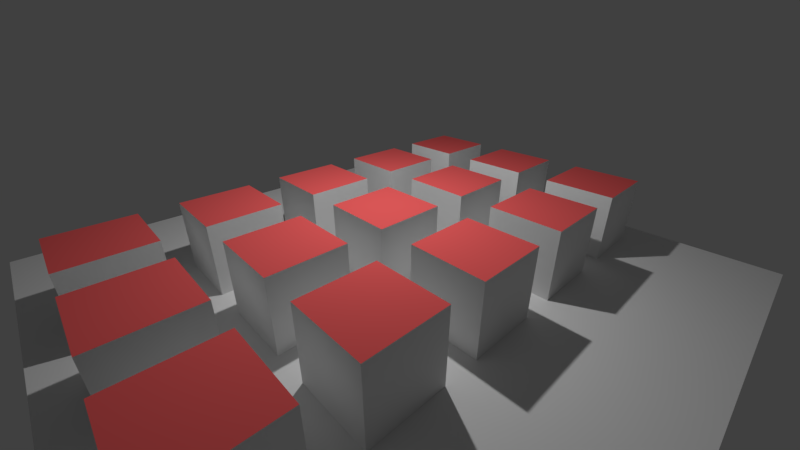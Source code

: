 # Source: inst.blend  (saved by Blender 2.79.1; exported with 4.5.12 LTS)
import bpy
from mathutils import Matrix  # noqa: F401  (used for matrix-valued properties, if any)

bpy.ops.wm.read_factory_settings(use_empty=True)
scene = bpy.context.scene
scene.name = 'Scene'

# ---- collections
col_collection_1 = bpy.data.collections.new('Collection 1'); scene.collection.children.link(col_collection_1)

# ---- materials (node trees are filled in below, after node groups)
mat_material = bpy.data.materials.new('Material')
mat_material.alpha_threshold = 0.0
mat_material.roughness = 0.5
mat_material.line_color = (0.0, 0.0, 0.0, 1.0)
mat_material_001 = bpy.data.materials.new('Material.001')
mat_material_001.alpha_threshold = 0.0
mat_material_001.roughness = 0.5

# ---- material node trees
mat_material.use_nodes = True; mat_material.node_tree.nodes.clear()
_N = mat_material.node_tree.nodes; _L = mat_material.node_tree.links
n0 = _N.new('ShaderNodeOutputMaterial'); n0.name = 'Material Output'; n0.location = (300, 300)
n1 = _N.new('ShaderNodeBsdfDiffuse'); n1.name = 'Diffuse BSDF'; n1.location = (10, 300)
_L.new(n1.outputs[0], n0.inputs[0])
n0.is_active_output = True
mat_material_001.use_nodes = True; mat_material_001.node_tree.nodes.clear()
_N = mat_material_001.node_tree.nodes; _L = mat_material_001.node_tree.links
n0 = _N.new('ShaderNodeOutputMaterial'); n0.name = 'Material Output'; n0.location = (300, 300)
n1 = _N.new('ShaderNodeBsdfDiffuse'); n1.name = 'Diffuse BSDF'; n1.location = (10, 300)
n1.inputs[0].default_value = (0.8, 0.1081, 0.1081, 1.0)
_L.new(n1.outputs[0], n0.inputs[0])
n0.is_active_output = True

# ---- world
world_world = bpy.data.worlds.new('World'); scene.world = world_world
world_world.use_nodes = True; world_world.node_tree.nodes.clear()
_N = world_world.node_tree.nodes; _L = world_world.node_tree.links
n0 = _N.new('ShaderNodeOutputWorld'); n0.name = 'World Output'; n0.location = (300, 300)
n1 = _N.new('ShaderNodeBackground'); n1.name = 'Background'; n1.location = (10, 300)
n1.inputs[0].default_value = (0.05088, 0.05088, 0.05088, 1.0)
_L.new(n1.outputs[0], n0.inputs[0])
n0.is_active_output = True
world_world.color = (0.05088, 0.05088, 0.05088)
world_world.use_sun_shadow = False
world_world.sun_shadow_jitter_overblur = 0.0
world_world.cycles.sampling_method = 'MANUAL'

# ---- cameras
cam_camera = bpy.data.cameras.new('Camera')
cam_camera.clip_end = 200.0
cam_camera.lens = 16.0
cam_camera.sensor_width = 32.0
cam_camera.sensor_height = 18.0
cam_camera.ortho_scale = 7.314
cam_camera.dof.focus_distance = 0.0

# ---- lights
light_lamp = bpy.data.lights.new('Lamp', 'POINT')
light_lamp.transmission_factor = 0.0
light_lamp.cutoff_distance = 30.0
light_lamp.energy = 1000.0
light_lamp.shadow_buffer_clip_start = 1.001
light_lamp.shadow_soft_size = 0.1
light_lamp.shadow_maximum_resolution = 0.006
light_lamp.use_absolute_resolution = True

# ---- meshes
me_plane = bpy.data.meshes.new('Plane')
me_plane.from_pydata([(-1.0, -1.0, 0.0), (1.0, -1.0, 0.0), (-1.0, 1.0, 0.0), (1.0, 1.0, 0.0)], [], [(0, 1, 3, 2)])
me_plane.use_remesh_preserve_volume = False
me_plane.use_remesh_preserve_attributes = False
me_plane.use_mirror_vertex_groups = False
me_plane.update()
me_cube = bpy.data.meshes.new('Cube')
me_cube.from_pydata([(1.0, 1.0, -1.0), (1.0, -1.0, -1.0), (-1.0, -1.0, -1.0), (-1.0, 1.0, -1.0), (1.0, 1.0, 1.0), (1.0, -1.0, 1.0), (-1.0, -1.0, 1.0), (-1.0, 1.0, 1.0)], [], [(0, 1, 2, 3), (4, 7, 6, 5), (0, 4, 5, 1), (1, 5, 6, 2), (2, 6, 7, 3), (4, 0, 3, 7)])
me_cube.polygons.foreach_set('material_index', [0, 1, 0, 0, 0, 0])
me_cube.materials.append(mat_material)
me_cube.materials.append(mat_material_001)
me_cube.use_remesh_preserve_volume = False
me_cube.use_remesh_preserve_attributes = False
me_cube.use_mirror_vertex_groups = False
me_cube.update()

# ---- objects
ob_plane = bpy.data.objects.new('Plane', me_plane)
ob_cube = bpy.data.objects.new('Cube', me_cube)
ob_cube_014 = bpy.data.objects.new('Cube.014', me_cube)
ob_cube_013 = bpy.data.objects.new('Cube.013', me_cube)
ob_cube_012 = bpy.data.objects.new('Cube.012', me_cube)
ob_cube_011 = bpy.data.objects.new('Cube.011', me_cube)
ob_cube_010 = bpy.data.objects.new('Cube.010', me_cube)
ob_cube_009 = bpy.data.objects.new('Cube.009', me_cube)
ob_cube_008 = bpy.data.objects.new('Cube.008', me_cube)
ob_cube_007 = bpy.data.objects.new('Cube.007', me_cube)
ob_cube_006 = bpy.data.objects.new('Cube.006', me_cube)
ob_cube_005 = bpy.data.objects.new('Cube.005', me_cube)
ob_cube_004 = bpy.data.objects.new('Cube.004', me_cube)
ob_cube_003 = bpy.data.objects.new('Cube.003', me_cube)
ob_cube_002 = bpy.data.objects.new('Cube.002', me_cube)
ob_cube_001 = bpy.data.objects.new('Cube.001', me_cube)
ob_lamp = bpy.data.objects.new('Lamp', light_lamp)
ob_camera = bpy.data.objects.new('Camera', cam_camera)

# ---- transforms, parenting, visibility, modifiers, constraints
ob_plane.location = (0.0, 0.0, -1.0)
ob_plane.scale = (8.0, 8.0, 8.0)
ob_plane.lineart.crease_threshold = 0.0
ob_cube.location = (0.0, 0.0, 0.0)
ob_cube.lock_rotations_4d = False
ob_cube.empty_display_type = 'ARROWS'
ob_cube.lineart.crease_threshold = 0.0
ob_cube_014.parent = ob_cube
ob_cube_014.location = (3.0, 6.0, 0.0)
ob_cube_014.lock_rotations_4d = False
ob_cube_014.empty_display_type = 'ARROWS'
ob_cube_014.lineart.crease_threshold = 0.0
ob_cube_013.parent = ob_cube
ob_cube_013.location = (3.0, 3.0, 0.0)
ob_cube_013.lock_rotations_4d = False
ob_cube_013.empty_display_type = 'ARROWS'
ob_cube_013.lineart.crease_threshold = 0.0
ob_cube_012.parent = ob_cube
ob_cube_012.location = (3.0, 0.0, 0.0)
ob_cube_012.lock_rotations_4d = False
ob_cube_012.empty_display_type = 'ARROWS'
ob_cube_012.lineart.crease_threshold = 0.0
ob_cube_011.parent = ob_cube
ob_cube_011.location = (3.0, -6.0, 0.0)
ob_cube_011.lock_rotations_4d = False
ob_cube_011.empty_display_type = 'ARROWS'
ob_cube_011.lineart.crease_threshold = 0.0
ob_cube_010.parent = ob_cube
ob_cube_010.location = (3.0, -3.0, 0.0)
ob_cube_010.lock_rotations_4d = False
ob_cube_010.empty_display_type = 'ARROWS'
ob_cube_010.lineart.crease_threshold = 0.0
ob_cube_009.parent = ob_cube
ob_cube_009.location = (-3.0, -3.0, 0.0)
ob_cube_009.lock_rotations_4d = False
ob_cube_009.empty_display_type = 'ARROWS'
ob_cube_009.lineart.crease_threshold = 0.0
ob_cube_008.parent = ob_cube
ob_cube_008.location = (-3.0, -6.0, 0.0)
ob_cube_008.lock_rotations_4d = False
ob_cube_008.empty_display_type = 'ARROWS'
ob_cube_008.lineart.crease_threshold = 0.0
ob_cube_007.parent = ob_cube
ob_cube_007.location = (-3.0, 0.0, 0.0)
ob_cube_007.lock_rotations_4d = False
ob_cube_007.empty_display_type = 'ARROWS'
ob_cube_007.lineart.crease_threshold = 0.0
ob_cube_006.parent = ob_cube
ob_cube_006.location = (-3.0, 3.0, 0.0)
ob_cube_006.lock_rotations_4d = False
ob_cube_006.empty_display_type = 'ARROWS'
ob_cube_006.lineart.crease_threshold = 0.0
ob_cube_005.parent = ob_cube
ob_cube_005.location = (-3.0, 6.0, 0.0)
ob_cube_005.lock_rotations_4d = False
ob_cube_005.empty_display_type = 'ARROWS'
ob_cube_005.lineart.crease_threshold = 0.0
ob_cube_004.parent = ob_cube
ob_cube_004.location = (0.0, -6.0, 0.0)
ob_cube_004.lock_rotations_4d = False
ob_cube_004.empty_display_type = 'ARROWS'
ob_cube_004.lineart.crease_threshold = 0.0
ob_cube_003.parent = ob_cube
ob_cube_003.location = (0.0, -3.0, 0.0)
ob_cube_003.lock_rotations_4d = False
ob_cube_003.empty_display_type = 'ARROWS'
ob_cube_003.lineart.crease_threshold = 0.0
ob_cube_002.parent = ob_cube
ob_cube_002.location = (0.0, 6.0, 0.0)
ob_cube_002.lock_rotations_4d = False
ob_cube_002.empty_display_type = 'ARROWS'
ob_cube_002.lineart.crease_threshold = 0.0
ob_cube_001.parent = ob_cube
ob_cube_001.location = (0.0, 3.0, 0.0)
ob_cube_001.lock_rotations_4d = False
ob_cube_001.empty_display_type = 'ARROWS'
ob_cube_001.lineart.crease_threshold = 0.0
ob_lamp.location = (0.0, 0.0, 6.589)
ob_lamp.rotation_euler = (0.6503, 0.05522, 1.866)
ob_lamp.lock_rotations_4d = False
ob_lamp.empty_display_type = 'ARROWS'
ob_lamp.color = (0.0, 0.0, 0.0, 0.0)
ob_lamp.lineart.crease_threshold = 0.0
ob_camera.location = (7.481, -6.508, 5.344)
ob_camera.rotation_euler = (1.109, 0.0, 0.8149)
ob_camera.lock_rotations_4d = False
ob_camera.empty_display_type = 'ARROWS'
ob_camera.color = (0.0, 0.0, 0.0, 0.0)
ob_camera.display_type = 'WIRE'
ob_camera.lineart.crease_threshold = 0.0

# ---- collection membership
col_collection_1.objects.link(ob_plane)
col_collection_1.objects.link(ob_cube)
col_collection_1.objects.link(ob_cube_014)
col_collection_1.objects.link(ob_cube_013)
col_collection_1.objects.link(ob_cube_012)
col_collection_1.objects.link(ob_cube_011)
col_collection_1.objects.link(ob_cube_010)
col_collection_1.objects.link(ob_cube_009)
col_collection_1.objects.link(ob_cube_008)
col_collection_1.objects.link(ob_cube_007)
col_collection_1.objects.link(ob_cube_006)
col_collection_1.objects.link(ob_cube_005)
col_collection_1.objects.link(ob_cube_004)
col_collection_1.objects.link(ob_cube_003)
col_collection_1.objects.link(ob_cube_002)
col_collection_1.objects.link(ob_cube_001)
col_collection_1.objects.link(ob_lamp)
col_collection_1.objects.link(ob_camera)

# ---- scene / render settings (as saved in the file)
scene.camera = ob_camera
scene.frame_start = 1; scene.frame_end = 250; scene.frame_set(1)
scene.render.engine = 'CYCLES'
scene.render.resolution_percentage = 50
scene.render.fps = 60
scene.render.dither_intensity = 0.0
scene.cycles.use_denoising = False
scene.cycles.samples = 128
scene.cycles.sampling_pattern = 'TABULATED_SOBOL'
scene.cycles.light_sampling_threshold = 0.0
scene.cycles.use_adaptive_sampling = False
scene.cycles.use_light_tree = False
scene.cycles.blur_glossy = 0.0
scene.cycles.sample_clamp_indirect = 0.0
scene.view_settings.view_transform = 'Standard'
bpy.context.view_layer.update()
